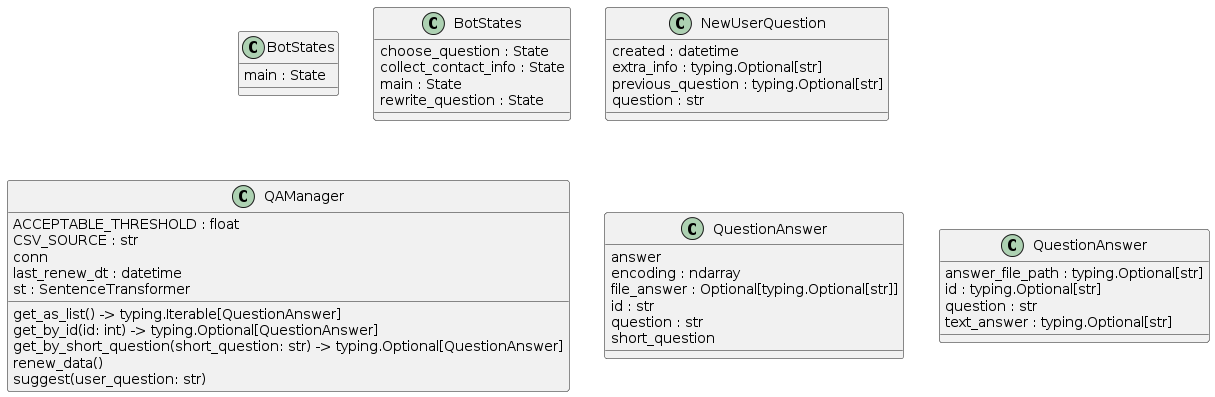

The diagram above was rendered by PlantUML. Its source (embedded in the PNG):
@startuml
top to bottom direction

set namespaceSeparator none

class "BotStates" as QABot.admin_bot.states.BotStates {
  main : State
}
class "BotStates" as QABot.qa_bot.states.BotStates {
  choose_question : State
  collect_contact_info : State
  main : State
  rewrite_question : State
}


class "NewUserQuestion" as QABot.admin_bot.xlsx_util.NewUserQuestion {
  created : datetime
  extra_info : typing.Optional[str]
  previous_question : typing.Optional[str]
  question : str
}
class "QAManager" as QABot.question_answers.QAManager {
  ACCEPTABLE_THRESHOLD : float
  CSV_SOURCE : str
  conn
  last_renew_dt : datetime
  st : SentenceTransformer
  get_as_list() -> typing.Iterable[QuestionAnswer]
  get_by_id(id: int) -> typing.Optional[QuestionAnswer]
  get_by_short_question(short_question: str) -> typing.Optional[QuestionAnswer]
  renew_data()
  suggest(user_question: str)
}

class "QuestionAnswer" as QABot.question_answers.QuestionAnswer {
  answer
  encoding : ndarray
  file_answer : Optional[typing.Optional[str]]
  id : str
  question : str
  short_question
}
class "QuestionAnswer" as QABot.admin_bot.xlsx_util.QuestionAnswer {
  answer_file_path : typing.Optional[str]
  id : typing.Optional[str]
  question : str
  text_answer : typing.Optional[str]
}
@enduml